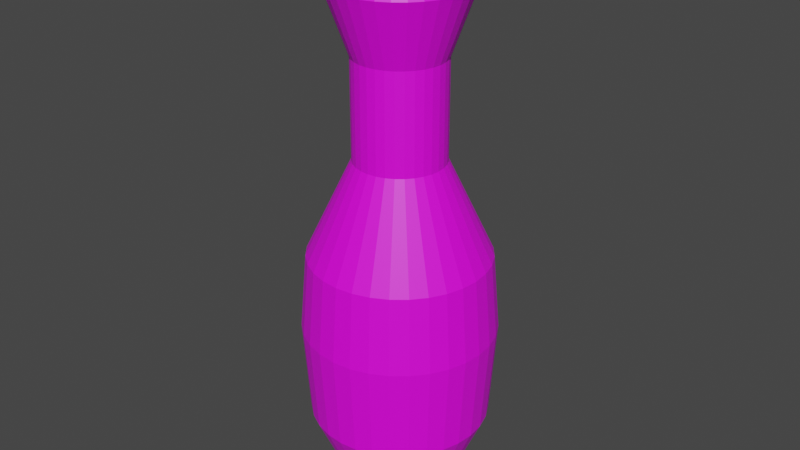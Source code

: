 # Source: Pin.blend  (saved by Blender 2.80.47; exported with 4.5.12 LTS)
import bpy
from mathutils import Matrix  # noqa: F401  (used for matrix-valued properties, if any)

bpy.ops.wm.read_factory_settings(use_empty=True)
scene = bpy.context.scene
scene.name = 'Scene'

# ---- collections
col_collection = bpy.data.collections.new('Collection'); scene.collection.children.link(col_collection)

# ---- images (referenced by path relative to the original .blend; pixels are not part of the script)
import os
ASSET_DIR = os.environ.get("B2B_ASSET_DIR", "")  # directory of the original .blend (textures are referenced by path, not embedded)
HERE = os.path.dirname(os.path.abspath(__file__))  # packed textures are extracted next to this script under _unpacked/

def load_image(name, relpath, width, height, colorspace="sRGB"):
    """Load a texture the original file referenced (path relative to the .blend, or extracted next to this script)."""
    p = next((c for c in (os.path.join(HERE, relpath), os.path.join(ASSET_DIR, relpath)) if relpath and os.path.exists(c)), "")
    if p:
        img = bpy.data.images.load(p, check_existing=True)
        img.name = name
    else:  # same state as the original file: an image datablock whose file is absent (Cycles renders it pink)
        img = bpy.data.images.new(name, width, height)
        img.source = "FILE"
        img.filepath = "//" + (relpath or name)
    img.colorspace_settings.name = colorspace
    return img
img_pindiffuse_png = load_image('PinDiffuse.png', 'PinDiffuse.png', 1024, 1024, 'sRGB')

# ---- materials (node trees are filled in below, after node groups)
mat_material = bpy.data.materials.new('Material')
mat_material.use_transparent_shadow = False
mat_material.roughness = 0.25

# ---- material node trees
mat_material.use_nodes = True; mat_material.node_tree.nodes.clear()
_N = mat_material.node_tree.nodes; _L = mat_material.node_tree.links
n0 = _N.new('ShaderNodeOutputMaterial'); n0.name = 'Material Output'; n0.location = (378, 311)
n1 = _N.new('ShaderNodeBsdfPrincipled'); n1.name = 'Principled BSDF'; n1.location = (10, 300)
n1.distribution = 'GGX'
n1.subsurface_method = 'BURLEY'
n1.inputs[3].default_value = 1.45
n2 = _N.new('ShaderNodeBsdfDiffuse'); n2.name = 'Diffuse BSDF'; n2.location = (-270, 363)
n3 = _N.new('ShaderNodeTexImage'); n3.name = 'Image Texture'; n3.location = (-386, 168)
n3.image = img_pindiffuse_png
_L.new(n1.outputs[0], n0.inputs[0])
_L.new(n3.outputs[0], n1.inputs[0])
n0.is_active_output = True

# ---- world
world_world = bpy.data.worlds.new('World'); scene.world = world_world
world_world.use_nodes = True; world_world.node_tree.nodes.clear()
_N = world_world.node_tree.nodes; _L = world_world.node_tree.links
n0 = _N.new('ShaderNodeOutputWorld'); n0.name = 'World Output'; n0.location = (300, 300)
n1 = _N.new('ShaderNodeBackground'); n1.name = 'Background'; n1.location = (10, 300)
n1.inputs[0].default_value = (0.05088, 0.05088, 0.05088, 1.0)
_L.new(n1.outputs[0], n0.inputs[0])
n0.is_active_output = True
world_world.color = (0.05088, 0.05088, 0.05088)
world_world.use_sun_shadow = False
world_world.sun_shadow_jitter_overblur = 0.0

# ---- meshes
me_cylinder = bpy.data.meshes.new('Cylinder')
me_cylinder.from_pydata([(5.216e-08, 0.5608, 0.0), (0.0, 1.0, 1.0), (0.1094, 0.55, 0.0), (0.1951, 0.9808, 1.0), (0.2146, 0.5181, 0.0), (0.3827, 0.9239, 1.0), (0.3115, 0.4663, 0.0), (0.5556, 0.8315, 1.0), (0.3965, 0.3965, 0.0), (0.7071, 0.7071, 1.0), (0.4663, 0.3115, 0.0), (0.8315, 0.5556, 1.0), (0.5181, 0.2146, 0.0), (0.9239, 0.3827, 1.0), (0.55, 0.1094, 0.0), (0.9808, 0.1951, 1.0), (0.5608, 1.675e-07, 0.0), (1.0, 7.55e-08, 1.0), (0.55, -0.1094, 0.0), (0.9808, -0.1951, 1.0), (0.5181, -0.2146, 0.0), (0.9239, -0.3827, 1.0), (0.4663, -0.3115, 0.0), (0.8315, -0.5556, 1.0), (0.3965, -0.3965, 0.0), (0.7071, -0.7071, 1.0), (0.3115, -0.4663, 0.0), (0.5556, -0.8315, 1.0), (0.2146, -0.5181, 0.0), (0.3827, -0.9239, 1.0), (0.1094, -0.55, 0.0), (0.1951, -0.9808, 1.0), (-1.306e-07, -0.5608, 0.0), (-3.258e-07, -1.0, 1.0), (-0.1094, -0.55, 0.0), (-0.1951, -0.9808, 1.0), (-0.2146, -0.5181, 0.0), (-0.3827, -0.9239, 1.0), (-0.3115, -0.4663, 0.0), (-0.5556, -0.8315, 1.0), (-0.3965, -0.3965, 0.0), (-0.7071, -0.7071, 1.0), (-0.4663, -0.3115, 0.0), (-0.8315, -0.5556, 1.0), (-0.5181, -0.2146, 0.0), (-0.9239, -0.3827, 1.0), (-0.55, -0.1094, 0.0), (-0.9808, -0.1951, 1.0), (-0.5608, 6.666e-07, 0.0), (-1.0, 9.656e-07, 1.0), (-0.55, 0.1094, 0.0), (-0.9808, 0.1951, 1.0), (-0.5181, 0.2146, 0.0), (-0.9239, 0.3827, 1.0), (-0.4663, 0.3115, 0.0), (-0.8315, 0.5556, 1.0), (-0.3965, 0.3965, 0.0), (-0.7071, 0.7071, 1.0), (-0.3115, 0.4663, 0.0), (-0.5556, 0.8315, 1.0), (-0.2146, 0.5181, 0.0), (-0.3827, 0.9239, 1.0), (-0.1094, 0.55, 0.0), (-0.1951, 0.9808, 1.0), (-7.849e-08, 1.073, 2.074), (0.2094, 1.053, 2.074), (0.4107, 0.9915, 2.074), (0.5963, 0.8924, 2.074), (0.7589, 0.7589, 2.074), (0.8924, 0.5963, 2.074), (0.9915, 0.4107, 2.074), (1.053, 0.2094, 2.074), (1.073, 6.016e-08, 2.074), (1.053, -0.2094, 2.074), (0.9915, -0.4107, 2.074), (0.8924, -0.5963, 2.074), (0.7589, -0.7589, 2.074), (0.5963, -0.8924, 2.074), (0.4107, -0.9915, 2.074), (0.2094, -1.053, 2.074), (-4.282e-07, -1.073, 2.074), (-0.2094, -1.053, 2.074), (-0.4107, -0.9915, 2.074), (-0.5963, -0.8924, 2.074), (-0.7589, -0.7589, 2.074), (-0.8924, -0.5963, 2.074), (-0.9915, -0.4107, 2.074), (-1.053, -0.2094, 2.074), (-1.073, 1.015e-06, 2.074), (-1.053, 0.2094, 2.074), (-0.9915, 0.4107, 2.074), (-0.8924, 0.5963, 2.074), (-0.7589, 0.7589, 2.074), (-0.5963, 0.8924, 2.074), (-0.4107, 0.9915, 2.074), (-0.2094, 1.053, 2.074), (-1.848e-07, 1.0, 2.926), (0.1951, 0.9808, 2.926), (0.3827, 0.9239, 2.926), (0.5556, 0.8315, 2.926), (0.7071, 0.7071, 2.926), (0.8315, 0.5556, 2.926), (0.9239, 0.3827, 2.926), (0.9808, 0.1951, 2.926), (1.0, 7.55e-08, 2.926), (0.9808, -0.1951, 2.926), (0.9239, -0.3827, 2.926), (0.8315, -0.5556, 2.926), (0.7071, -0.7071, 2.926), (0.5556, -0.8315, 2.926), (0.3827, -0.9239, 2.926), (0.1951, -0.9808, 2.926), (-5.106e-07, -1.0, 2.926), (-0.1951, -0.9808, 2.926), (-0.3827, -0.9239, 2.926), (-0.5556, -0.8315, 2.926), (-0.7071, -0.7071, 2.926), (-0.8315, -0.5556, 2.926), (-0.9239, -0.3827, 2.926), (-0.9808, -0.1951, 2.926), (-1.0, 9.656e-07, 2.926), (-0.9808, 0.1951, 2.926), (-0.9239, 0.3827, 2.926), (-0.8315, 0.5556, 2.926), (-0.7071, 0.7071, 2.926), (-0.5556, 0.8315, 2.926), (-0.3827, 0.9239, 2.926), (-0.1951, 0.9808, 2.926), (-1.927e-07, 0.4961, 3.994), (0.09678, 0.4865, 3.994), (0.1898, 0.4583, 3.994), (0.2756, 0.4125, 3.994), (0.3508, 0.3508, 3.994), (0.4125, 0.2756, 3.994), (0.4583, 0.1898, 3.994), (0.4865, 0.09678, 3.994), (0.4961, 1.811e-07, 3.994), (0.4865, -0.09678, 3.994), (0.4583, -0.1898, 3.994), (0.4125, -0.2756, 3.994), (0.3508, -0.3508, 3.994), (0.2756, -0.4125, 3.994), (0.1898, -0.4583, 3.994), (0.09677, -0.4865, 3.994), (-3.544e-07, -0.4961, 3.994), (-0.09678, -0.4865, 3.994), (-0.1898, -0.4583, 3.994), (-0.2756, -0.4125, 3.994), (-0.3508, -0.3508, 3.994), (-0.4125, -0.2756, 3.994), (-0.4583, -0.1898, 3.994), (-0.4865, -0.09677, 3.994), (-0.4961, 6.226e-07, 3.994), (-0.4865, 0.09678, 3.994), (-0.4583, 0.1898, 3.994), (-0.4125, 0.2756, 3.994), (-0.3508, 0.3508, 3.994), (-0.2756, 0.4125, 3.994), (-0.1898, 0.4583, 3.994), (-0.09677, 0.4865, 3.994), (-9.375e-08, 0.4961, 5.095), (0.09678, 0.4865, 5.095), (0.1898, 0.4583, 5.095), (0.2756, 0.4125, 5.095), (0.3508, 0.3508, 5.095), (0.4125, 0.2756, 5.095), (0.4583, 0.1898, 5.095), (0.4865, 0.09678, 5.095), (0.4961, 1.811e-07, 5.095), (0.4865, -0.09678, 5.095), (0.4583, -0.1898, 5.095), (0.4125, -0.2756, 5.095), (0.3508, -0.3508, 5.095), (0.2756, -0.4125, 5.095), (0.1898, -0.4583, 5.095), (0.09678, -0.4865, 5.095), (-2.554e-07, -0.4961, 5.095), (-0.09678, -0.4865, 5.095), (-0.1898, -0.4583, 5.095), (-0.2756, -0.4125, 5.095), (-0.3508, -0.3508, 5.095), (-0.4125, -0.2756, 5.095), (-0.4583, -0.1898, 5.095), (-0.4865, -0.09677, 5.095), (-0.4961, 6.226e-07, 5.095), (-0.4865, 0.09678, 5.095), (-0.4583, 0.1898, 5.095), (-0.4125, 0.2756, 5.095), (-0.3508, 0.3508, 5.095), (-0.2756, 0.4125, 5.095), (-0.1898, 0.4583, 5.095), (-0.09677, 0.4865, 5.095), (-3.582e-07, 0.7612, 5.824), (0.1485, 0.7466, 5.824), (0.2913, 0.7033, 5.824), (0.4229, 0.6329, 5.824), (0.5383, 0.5383, 5.824), (0.6329, 0.4229, 5.824), (0.7033, 0.2913, 5.824), (0.7466, 0.1485, 5.824), (0.7612, 1.053e-07, 5.824), (0.7466, -0.1485, 5.824), (0.7033, -0.2913, 5.824), (0.6329, -0.4229, 5.824), (0.5383, -0.5383, 5.824), (0.4229, -0.6329, 5.824), (0.2913, -0.7033, 5.824), (0.1485, -0.7466, 5.824), (-6.062e-07, -0.7612, 5.824), (-0.1485, -0.7466, 5.824), (-0.2913, -0.7033, 5.824), (-0.4229, -0.6329, 5.824), (-0.5383, -0.5383, 5.824), (-0.6329, -0.4229, 5.824), (-0.7033, -0.2913, 5.824), (-0.7466, -0.1485, 5.824), (-0.7612, 7.828e-07, 5.824), (-0.7466, 0.1485, 5.824), (-0.7033, 0.2913, 5.824), (-0.6329, 0.4229, 5.824), (-0.5383, 0.5383, 5.824), (-0.4229, 0.6329, 5.824), (-0.2913, 0.7033, 5.824), (-0.1485, 0.7466, 5.824), (-2.338e-07, 0.4441, 6.479), (0.08664, 0.4356, 6.479), (0.1699, 0.4103, 6.479), (0.2467, 0.3692, 6.479), (0.314, 0.314, 6.479), (0.3692, 0.2467, 6.479), (0.4103, 0.1699, 6.479), (0.4356, 0.08664, 6.479), (0.4441, 1.724e-07, 6.479), (0.4356, -0.08664, 6.479), (0.4103, -0.1699, 6.479), (0.3692, -0.2467, 6.479), (0.314, -0.314, 6.479), (0.2467, -0.3692, 6.479), (0.1699, -0.4103, 6.479), (0.08664, -0.4356, 6.479), (-3.785e-07, -0.4441, 6.479), (-0.08664, -0.4356, 6.479), (-0.1699, -0.4103, 6.479), (-0.2467, -0.3692, 6.479), (-0.314, -0.314, 6.479), (-0.3692, -0.2467, 6.479), (-0.4103, -0.1699, 6.479), (-0.4356, -0.08664, 6.479), (-0.4441, 5.677e-07, 6.479), (-0.4356, 0.08664, 6.479), (-0.4103, 0.1699, 6.479), (-0.3692, 0.2467, 6.479), (-0.314, 0.314, 6.479), (-0.2467, 0.3692, 6.479), (-0.1699, 0.4103, 6.479), (-0.08664, 0.4356, 6.479)], [], [(0, 1, 3, 2), (2, 3, 5, 4), (4, 5, 7, 6), (6, 7, 9, 8), (8, 9, 11, 10), (10, 11, 13, 12), (12, 13, 15, 14), (14, 15, 17, 16), (16, 17, 19, 18), (18, 19, 21, 20), (20, 21, 23, 22), (22, 23, 25, 24), (24, 25, 27, 26), (26, 27, 29, 28), (28, 29, 31, 30), (30, 31, 33, 32), (32, 33, 35, 34), (34, 35, 37, 36), (36, 37, 39, 38), (38, 39, 41, 40), (40, 41, 43, 42), (42, 43, 45, 44), (44, 45, 47, 46), (46, 47, 49, 48), (48, 49, 51, 50), (50, 51, 53, 52), (52, 53, 55, 54), (54, 55, 57, 56), (56, 57, 59, 58), (58, 59, 61, 60), (59, 57, 92, 93), (60, 61, 63, 62), (62, 63, 1, 0), (0, 2, 4, 6, 8, 10, 12, 14, 16, 18, 20, 22, 24, 26, 28, 30, 32, 34, 36, 38, 40, 42, 44, 46, 48, 50, 52, 54, 56, 58, 60, 62), (82, 81, 113, 114), (15, 13, 70, 71), (33, 31, 79, 80), (51, 49, 88, 89), (7, 5, 66, 67), (25, 23, 75, 76), (43, 41, 84, 85), (61, 59, 93, 94), (17, 15, 71, 72), (35, 33, 80, 81), (53, 51, 89, 90), (9, 7, 67, 68), (27, 25, 76, 77), (45, 43, 85, 86), (63, 61, 94, 95), (19, 17, 72, 73), (37, 35, 81, 82), (55, 53, 90, 91), (11, 9, 68, 69), (29, 27, 77, 78), (47, 45, 86, 87), (3, 1, 64, 65), (1, 63, 95, 64), (21, 19, 73, 74), (39, 37, 82, 83), (57, 55, 91, 92), (13, 11, 69, 70), (31, 29, 78, 79), (49, 47, 87, 88), (5, 3, 65, 66), (23, 21, 74, 75), (41, 39, 83, 84), (117, 116, 148, 149), (69, 68, 100, 101), (64, 95, 127, 96), (83, 82, 114, 115), (70, 69, 101, 102), (84, 83, 115, 116), (71, 70, 102, 103), (85, 84, 116, 117), (72, 71, 103, 104), (86, 85, 117, 118), (73, 72, 104, 105), (87, 86, 118, 119), (74, 73, 105, 106), (88, 87, 119, 120), (75, 74, 106, 107), (89, 88, 120, 121), (76, 75, 107, 108), (90, 89, 121, 122), (77, 76, 108, 109), (91, 90, 122, 123), (78, 77, 109, 110), (65, 64, 96, 97), (92, 91, 123, 124), (79, 78, 110, 111), (66, 65, 97, 98), (93, 92, 124, 125), (80, 79, 111, 112), (67, 66, 98, 99), (94, 93, 125, 126), (81, 80, 112, 113), (68, 67, 99, 100), (95, 94, 126, 127), (152, 151, 183, 184), (104, 103, 135, 136), (118, 117, 149, 150), (105, 104, 136, 137), (119, 118, 150, 151), (106, 105, 137, 138), (120, 119, 151, 152), (107, 106, 138, 139), (121, 120, 152, 153), (108, 107, 139, 140), (122, 121, 153, 154), (109, 108, 140, 141), (123, 122, 154, 155), (110, 109, 141, 142), (97, 96, 128, 129), (124, 123, 155, 156), (111, 110, 142, 143), (98, 97, 129, 130), (125, 124, 156, 157), (112, 111, 143, 144), (99, 98, 130, 131), (126, 125, 157, 158), (113, 112, 144, 145), (100, 99, 131, 132), (127, 126, 158, 159), (114, 113, 145, 146), (101, 100, 132, 133), (96, 127, 159, 128), (115, 114, 146, 147), (102, 101, 133, 134), (116, 115, 147, 148), (103, 102, 134, 135), (187, 186, 218, 219), (139, 138, 170, 171), (153, 152, 184, 185), (140, 139, 171, 172), (154, 153, 185, 186), (141, 140, 172, 173), (155, 154, 186, 187), (142, 141, 173, 174), (129, 128, 160, 161), (156, 155, 187, 188), (143, 142, 174, 175), (130, 129, 161, 162), (157, 156, 188, 189), (144, 143, 175, 176), (131, 130, 162, 163), (158, 157, 189, 190), (145, 144, 176, 177), (132, 131, 163, 164), (159, 158, 190, 191), (146, 145, 177, 178), (133, 132, 164, 165), (128, 159, 191, 160), (147, 146, 178, 179), (134, 133, 165, 166), (148, 147, 179, 180), (135, 134, 166, 167), (149, 148, 180, 181), (136, 135, 167, 168), (150, 149, 181, 182), (137, 136, 168, 169), (151, 150, 182, 183), (138, 137, 169, 170), (195, 194, 226, 227), (174, 173, 205, 206), (161, 160, 192, 193), (188, 187, 219, 220), (175, 174, 206, 207), (162, 161, 193, 194), (189, 188, 220, 221), (176, 175, 207, 208), (163, 162, 194, 195), (190, 189, 221, 222), (177, 176, 208, 209), (164, 163, 195, 196), (191, 190, 222, 223), (178, 177, 209, 210), (165, 164, 196, 197), (160, 191, 223, 192), (179, 178, 210, 211), (166, 165, 197, 198), (180, 179, 211, 212), (167, 166, 198, 199), (181, 180, 212, 213), (168, 167, 199, 200), (182, 181, 213, 214), (169, 168, 200, 201), (183, 182, 214, 215), (170, 169, 201, 202), (184, 183, 215, 216), (171, 170, 202, 203), (185, 184, 216, 217), (172, 171, 203, 204), (186, 185, 217, 218), (173, 172, 204, 205), (225, 224, 255, 254, 253, 252, 251, 250, 249, 248, 247, 246, 245, 244, 243, 242, 241, 240, 239, 238, 237, 236, 235, 234, 233, 232, 231, 230, 229, 228, 227, 226), (222, 221, 253, 254), (209, 208, 240, 241), (196, 195, 227, 228), (223, 222, 254, 255), (210, 209, 241, 242), (197, 196, 228, 229), (192, 223, 255, 224), (211, 210, 242, 243), (198, 197, 229, 230), (212, 211, 243, 244), (199, 198, 230, 231), (213, 212, 244, 245), (200, 199, 231, 232), (214, 213, 245, 246), (201, 200, 232, 233), (215, 214, 246, 247), (202, 201, 233, 234), (216, 215, 247, 248), (203, 202, 234, 235), (217, 216, 248, 249), (204, 203, 235, 236), (218, 217, 249, 250), (205, 204, 236, 237), (219, 218, 250, 251), (206, 205, 237, 238), (193, 192, 224, 225), (220, 219, 251, 252), (207, 206, 238, 239), (194, 193, 225, 226), (221, 220, 252, 253), (208, 207, 239, 240)])
_uv = me_cylinder.uv_layers.new(name='UVMap')
_uv.uv.foreach_set('vector', [0.1738, 0.9798, 0.1724, 0.7762, 0.1736, 0.772, 0.1677, 0.9601, 0.1677, 0.9601, 0.1736, 0.772, 0.1749, 0.7677, 0.1609, 0.944, 0.1609, 0.944, 0.1749, 0.7677, 0.1766, 0.7635, 0.1534, 0.9318, 0.1534, 0.9318, 0.1766, 0.7635, 0.1786, 0.7596, 0.155, 0.9168, 0.155, 0.9168, 0.1786, 0.7596, 0.1808, 0.756, 0.1555, 0.9021, 0.1555, 0.9021, 0.1808, 0.756, 0.183, 0.7531, 0.1551, 0.89, 0.1551, 0.89, 0.183, 0.7531, 0.1853, 0.7511, 0.1539, 0.8809, 0.1539, 0.8809, 0.1853, 0.7511, 0.1876, 0.7498, 0.1577, 0.8714, 0.1577, 0.8714, 0.1876, 0.7498, 0.1897, 0.7492, 0.1611, 0.8624, 0.1611, 0.8624, 0.1897, 0.7492, 0.1914, 0.7495, 0.1644, 0.856, 0.1644, 0.856, 0.1914, 0.7495, 0.1929, 0.7504, 0.1676, 0.8508, 0.1676, 0.8508, 0.1929, 0.7504, 0.1939, 0.752, 0.1706, 0.8475, 0.1706, 0.8475, 0.1939, 0.752, 0.1945, 0.7541, 0.1738, 0.8462, 0.1738, 0.8462, 0.1945, 0.7541, 0.1948, 0.7567, 0.1764, 0.8456, 0.1764, 0.8456, 0.1948, 0.7567, 0.1947, 0.7596, 0.1795, 0.8478, 0.1795, 0.8478, 0.1947, 0.7596, 0.1942, 0.7627, 0.1837, 0.8466, 0.1837, 0.8466, 0.1942, 0.7627, 0.1932, 0.7659, 0.188, 0.8474, 0.188, 0.8474, 0.1932, 0.7659, 0.1919, 0.7691, 0.1928, 0.8506, 0.1928, 0.8506, 0.1919, 0.7691, 0.1904, 0.7721, 0.1996, 0.8574, 0.1996, 0.8574, 0.1904, 0.7721, 0.1885, 0.775, 0.2024, 0.8616, 0.2024, 0.8616, 0.1885, 0.775, 0.1864, 0.7777, 0.2071, 0.8702, 0.2071, 0.8702, 0.1864, 0.7777, 0.1842, 0.78, 0.2108, 0.8793, 0.2108, 0.8793, 0.1842, 0.78, 0.182, 0.7816, 0.2174, 0.8946, 0.2174, 0.8946, 0.182, 0.7816, 0.1794, 0.783, 0.2132, 0.8975, 0.2132, 0.8975, 0.1794, 0.783, 0.1768, 0.784, 0.2091, 0.9055, 0.2091, 0.9055, 0.1768, 0.784, 0.1744, 0.7846, 0.2058, 0.917, 0.2058, 0.917, 0.1744, 0.7846, 0.1724, 0.7848, 0.2034, 0.9318, 0.2034, 0.9318, 0.1724, 0.7848, 0.1707, 0.7844, 0.1976, 0.9398, 0.1976, 0.9398, 0.1707, 0.7844, 0.1698, 0.7836, 0.1913, 0.956, 0.1913, 0.956, 0.1698, 0.7836, 0.1697, 0.7821, 0.1848, 0.972, 0.1698, 0.7836, 0.1707, 0.7844, 0.1517, 0.708, 0.1496, 0.7012, 0.1848, 0.972, 0.1697, 0.7821, 0.1712, 0.7797, 0.1776, 0.9999, 0.1776, 0.9999, 0.1712, 0.7797, 0.1724, 0.7762, 0.1738, 0.9798, 0.1738, 0.9798, 0.1677, 0.9601, 0.1609, 0.944, 0.1534, 0.9318, 0.155, 0.9168, 0.1555, 0.9021, 0.1551, 0.89, 0.1539, 0.8809, 0.1577, 0.8714, 0.1611, 0.8624, 0.1644, 0.856, 0.1676, 0.8508, 0.1706, 0.8475, 0.1738, 0.8462, 0.1764, 0.8456, 0.1795, 0.8478, 0.1837, 0.8466, 0.188, 0.8474, 0.1928, 0.8506, 0.1996, 0.8574, 0.2024, 0.8616, 0.2071, 0.8702, 0.2108, 0.8793, 0.2174, 0.8946, 0.2132, 0.8975, 0.2091, 0.9055, 0.2058, 0.917, 0.2034, 0.9318, 0.1976, 0.9398, 0.1913, 0.956, 0.1848, 0.972, 0.1776, 0.9999, 0.2054, 0.7156, 0.21, 0.71, 0.2395, 0.6902, 0.2296, 0.7005, 0.1853, 0.7511, 0.183, 0.7531, 0.1873, 0.6467, 0.195, 0.6475, 0.1942, 0.7627, 0.1947, 0.7596, 0.2167, 0.6966, 0.2138, 0.7036, 0.1768, 0.784, 0.1794, 0.783, 0.1698, 0.7255, 0.1642, 0.7228, 0.1766, 0.7635, 0.1749, 0.7677, 0.1589, 0.6626, 0.1647, 0.6563, 0.1939, 0.752, 0.1929, 0.7504, 0.2161, 0.6665, 0.2182, 0.6738, 0.1864, 0.7777, 0.1885, 0.775, 0.1943, 0.7237, 0.1882, 0.7261, 0.1697, 0.7821, 0.1698, 0.7836, 0.1496, 0.7012, 0.1488, 0.6937, 0.1876, 0.7498, 0.1853, 0.7511, 0.195, 0.6475, 0.2019, 0.6501, 0.1932, 0.7659, 0.1942, 0.7627, 0.2138, 0.7036, 0.21, 0.71, 0.1744, 0.7846, 0.1768, 0.784, 0.1642, 0.7228, 0.1592, 0.7189, 0.1786, 0.7596, 0.1766, 0.7635, 0.1647, 0.6563, 0.1716, 0.6513, 0.1945, 0.7541, 0.1939, 0.752, 0.2182, 0.6738, 0.2189, 0.6814, 0.1842, 0.78, 0.1864, 0.7777, 0.1882, 0.7261, 0.182, 0.7271, 0.1712, 0.7797, 0.1697, 0.7821, 0.1488, 0.6937, 0.1493, 0.6859, 0.1897, 0.7492, 0.1876, 0.7498, 0.2019, 0.6501, 0.2079, 0.6544, 0.1919, 0.7691, 0.1932, 0.7659, 0.21, 0.71, 0.2054, 0.7156, 0.1724, 0.7848, 0.1744, 0.7846, 0.1592, 0.7189, 0.155, 0.714, 0.1808, 0.756, 0.1786, 0.7596, 0.1716, 0.6513, 0.1793, 0.648, 0.1948, 0.7567, 0.1945, 0.7541, 0.2189, 0.6814, 0.2184, 0.6891, 0.182, 0.7816, 0.1842, 0.78, 0.182, 0.7271, 0.1758, 0.727, 0.1736, 0.772, 0.1724, 0.7762, 0.1511, 0.6778, 0.1544, 0.6699, 0.1724, 0.7762, 0.1712, 0.7797, 0.1493, 0.6859, 0.1511, 0.6778, 0.1914, 0.7495, 0.1897, 0.7492, 0.2079, 0.6544, 0.2127, 0.66, 0.1904, 0.7721, 0.1919, 0.7691, 0.2054, 0.7156, 0.2001, 0.7202, 0.1707, 0.7844, 0.1724, 0.7848, 0.155, 0.714, 0.1517, 0.708, 0.183, 0.7531, 0.1808, 0.756, 0.1793, 0.648, 0.1873, 0.6467, 0.1947, 0.7596, 0.1948, 0.7567, 0.2184, 0.6891, 0.2167, 0.6966, 0.1794, 0.783, 0.182, 0.7816, 0.1758, 0.727, 0.1698, 0.7255, 0.1749, 0.7677, 0.1736, 0.772, 0.1544, 0.6699, 0.1589, 0.6626, 0.1929, 0.7504, 0.1914, 0.7495, 0.2127, 0.66, 0.2161, 0.6665, 0.1885, 0.775, 0.1904, 0.7721, 0.2001, 0.7202, 0.1943, 0.7237, 0.1941, 0.7181, 0.2066, 0.7145, 0.2438, 0.7082, 0.2155, 0.7172, 0.1793, 0.648, 0.1716, 0.6513, 0.1499, 0.5487, 0.1694, 0.5405, 0.1511, 0.6778, 0.1493, 0.6859, 0.1069, 0.6283, 0.1089, 0.6107, 0.2001, 0.7202, 0.2054, 0.7156, 0.2296, 0.7005, 0.2186, 0.7086, 0.1873, 0.6467, 0.1793, 0.648, 0.1694, 0.5405, 0.1928, 0.5384, 0.1943, 0.7237, 0.2001, 0.7202, 0.2186, 0.7086, 0.2066, 0.7145, 0.195, 0.6475, 0.1873, 0.6467, 0.1928, 0.5384, 0.2127, 0.5432, 0.1882, 0.7261, 0.1943, 0.7237, 0.2066, 0.7145, 0.1941, 0.7181, 0.2019, 0.6501, 0.195, 0.6475, 0.2127, 0.5432, 0.2292, 0.5529, 0.182, 0.7271, 0.1882, 0.7261, 0.1941, 0.7181, 0.1813, 0.7192, 0.2079, 0.6544, 0.2019, 0.6501, 0.2292, 0.5529, 0.2421, 0.566, 0.1758, 0.727, 0.182, 0.7271, 0.1813, 0.7192, 0.1686, 0.7178, 0.2127, 0.66, 0.2079, 0.6544, 0.2421, 0.566, 0.2516, 0.5814, 0.1698, 0.7255, 0.1758, 0.727, 0.1686, 0.7178, 0.1563, 0.714, 0.2161, 0.6665, 0.2127, 0.66, 0.2516, 0.5814, 0.2578, 0.598, 0.1642, 0.7228, 0.1698, 0.7255, 0.1563, 0.714, 0.1446, 0.7078, 0.2182, 0.6738, 0.2161, 0.6665, 0.2578, 0.598, 0.261, 0.6152, 0.1592, 0.7189, 0.1642, 0.7228, 0.1446, 0.7078, 0.134, 0.6993, 0.2189, 0.6814, 0.2182, 0.6738, 0.261, 0.6152, 0.2614, 0.6322, 0.155, 0.714, 0.1592, 0.7189, 0.134, 0.6993, 0.1246, 0.6885, 0.2184, 0.6891, 0.2189, 0.6814, 0.2614, 0.6322, 0.2591, 0.6486, 0.1544, 0.6699, 0.1511, 0.6778, 0.1089, 0.6107, 0.1139, 0.5931, 0.1517, 0.708, 0.155, 0.714, 0.1246, 0.6885, 0.117, 0.6758, 0.2167, 0.6966, 0.2184, 0.6891, 0.2591, 0.6486, 0.2545, 0.664, 0.1589, 0.6626, 0.1544, 0.6699, 0.1139, 0.5931, 0.1223, 0.5762, 0.1496, 0.7012, 0.1517, 0.708, 0.117, 0.6758, 0.1113, 0.6613, 0.2138, 0.7036, 0.2167, 0.6966, 0.2545, 0.664, 0.2479, 0.6779, 0.1647, 0.6563, 0.1589, 0.6626, 0.1223, 0.5762, 0.1342, 0.561, 0.1488, 0.6937, 0.1496, 0.7012, 0.1113, 0.6613, 0.1078, 0.6453, 0.21, 0.71, 0.2138, 0.7036, 0.2479, 0.6779, 0.2395, 0.6902, 0.1716, 0.6513, 0.1647, 0.6563, 0.1342, 0.561, 0.1499, 0.5487, 0.1493, 0.6859, 0.1488, 0.6937, 0.1078, 0.6453, 0.1069, 0.6283, 0.4649, 0.6722, 0.4649, 0.652, 0.6938, 0.652, 0.6938, 0.6722, 0.2292, 0.5529, 0.2127, 0.5432, 0.2475, 0.08568, 0.2926, 0.1658, 0.1813, 0.7192, 0.1941, 0.7181, 0.2155, 0.7172, 0.1865, 0.7204, 0.2421, 0.566, 0.2292, 0.5529, 0.2926, 0.1658, 0.3264, 0.2405, 0.1686, 0.7178, 0.1813, 0.7192, 0.1865, 0.7204, 0.1574, 0.7177, 0.2516, 0.5814, 0.2421, 0.566, 0.3264, 0.2405, 0.3501, 0.3099, 0.1563, 0.714, 0.1686, 0.7178, 0.1574, 0.7177, 0.129, 0.7092, 0.2578, 0.598, 0.2516, 0.5814, 0.3501, 0.3099, 0.3649, 0.3742, 0.1446, 0.7078, 0.1563, 0.714, 0.129, 0.7092, 0.1017, 0.6949, 0.261, 0.6152, 0.2578, 0.598, 0.3649, 0.3742, 0.3718, 0.4331, 0.134, 0.6993, 0.1446, 0.7078, 0.1017, 0.6949, 0.07624, 0.6748, 0.2614, 0.6322, 0.261, 0.6152, 0.3718, 0.4331, 0.3718, 0.4867, 0.1246, 0.6885, 0.134, 0.6993, 0.07624, 0.6748, 0.05326, 0.6489, 0.2591, 0.6486, 0.2614, 0.6322, 0.3718, 0.4867, 0.3657, 0.535, 0.1139, 0.5931, 0.1089, 0.6107, 0.0003488, 0.4344, 0.007726, 0.3751, 0.117, 0.6758, 0.1246, 0.6885, 0.05326, 0.6489, 0.03343, 0.6172, 0.2545, 0.664, 0.2591, 0.6486, 0.3657, 0.535, 0.3544, 0.5778, 0.1223, 0.5762, 0.1139, 0.5931, 0.007726, 0.3751, 0.02322, 0.3105, 0.1113, 0.6613, 0.117, 0.6758, 0.03343, 0.6172, 0.01746, 0.5799, 0.2479, 0.6779, 0.2545, 0.664, 0.3544, 0.5778, 0.3386, 0.6151, 0.1342, 0.561, 0.1223, 0.5762, 0.02322, 0.3105, 0.04789, 0.2406, 0.1078, 0.6453, 0.1113, 0.6613, 0.01746, 0.5799, 0.006089, 0.5369, 0.2395, 0.6902, 0.2479, 0.6779, 0.3386, 0.6151, 0.319, 0.6469, 0.1499, 0.5487, 0.1342, 0.561, 0.04789, 0.2406, 0.08294, 0.1656, 0.1069, 0.6283, 0.1078, 0.6453, 0.006089, 0.5369, 0.0001047, 0.4884, 0.2296, 0.7005, 0.2395, 0.6902, 0.319, 0.6469, 0.2962, 0.673, 0.1694, 0.5405, 0.1499, 0.5487, 0.08294, 0.1656, 0.1297, 0.08549, 0.1089, 0.6107, 0.1069, 0.6283, 0.0001047, 0.4884, 0.0003488, 0.4344, 0.2186, 0.7086, 0.2296, 0.7005, 0.2962, 0.673, 0.2709, 0.6935, 0.1928, 0.5384, 0.1694, 0.5405, 0.1297, 0.08549, 0.1895, 0.0001047, 0.2066, 0.7145, 0.2186, 0.7086, 0.2709, 0.6935, 0.2438, 0.7082, 0.2127, 0.5432, 0.1928, 0.5384, 0.1895, 0.0001047, 0.2475, 0.08568, 0.4661, 0.2607, 0.4419, 0.2507, 0.5021, 0.1377, 0.5031, 0.1381, 0.4649, 0.4092, 0.4649, 0.3889, 0.6938, 0.3889, 0.6938, 0.4092, 0.4649, 0.6924, 0.4649, 0.6722, 0.6938, 0.6722, 0.6938, 0.6924, 0.4649, 0.4294, 0.4649, 0.4092, 0.6938, 0.4092, 0.6938, 0.4294, 0.4649, 0.7127, 0.4649, 0.6924, 0.6938, 0.6924, 0.6938, 0.7127, 0.4649, 0.4496, 0.4649, 0.4294, 0.6938, 0.4294, 0.6938, 0.4496, 0.4649, 0.7329, 0.4649, 0.7127, 0.6938, 0.7127, 0.6938, 0.7329, 0.4649, 0.4699, 0.4649, 0.4496, 0.6938, 0.4496, 0.6938, 0.4699, 0.4649, 0.8543, 0.4649, 0.8341, 0.6938, 0.8341, 0.6938, 0.8543, 0.4649, 0.7531, 0.4649, 0.7329, 0.6938, 0.7329, 0.6938, 0.7531, 0.4649, 0.4901, 0.4649, 0.4699, 0.6938, 0.4699, 0.6938, 0.4901, 0.4649, 0.8745, 0.4649, 0.8543, 0.6938, 0.8543, 0.6938, 0.8745, 0.4649, 0.7734, 0.4649, 0.7531, 0.6938, 0.7531, 0.6938, 0.7734, 0.4649, 0.5103, 0.4649, 0.4901, 0.6938, 0.4901, 0.6938, 0.5103, 0.4649, 0.8948, 0.4649, 0.8745, 0.6938, 0.8745, 0.6938, 0.8948, 0.4649, 0.7936, 0.4649, 0.7734, 0.6938, 0.7734, 0.6938, 0.7936, 0.4649, 0.5306, 0.4649, 0.5103, 0.6938, 0.5103, 0.6938, 0.5306, 0.4649, 0.915, 0.4649, 0.8948, 0.6938, 0.8948, 0.6938, 0.915, 0.4649, 0.8138, 0.4649, 0.7936, 0.6938, 0.7936, 0.6938, 0.8138, 0.4649, 0.5508, 0.4649, 0.5306, 0.6938, 0.5306, 0.6938, 0.5508, 0.4649, 0.9352, 0.4649, 0.915, 0.6938, 0.915, 0.6938, 0.9352, 0.4649, 0.8341, 0.4649, 0.8138, 0.6938, 0.8138, 0.6938, 0.8341, 0.4649, 0.571, 0.4649, 0.5508, 0.6938, 0.5508, 0.6938, 0.571, 0.4649, 0.9555, 0.4649, 0.9352, 0.6938, 0.9352, 0.6938, 0.9555, 0.4649, 0.5913, 0.4649, 0.571, 0.6938, 0.571, 0.6938, 0.5913, 0.4649, 0.9757, 0.4649, 0.9555, 0.6938, 0.9555, 0.6938, 0.9757, 0.4649, 0.6115, 0.4649, 0.5913, 0.6938, 0.5913, 0.6938, 0.6115, 0.4649, 0.3485, 0.4649, 0.3282, 0.6938, 0.3282, 0.6938, 0.3485, 0.4649, 0.6317, 0.4649, 0.6115, 0.6938, 0.6115, 0.6938, 0.6317, 0.4649, 0.3687, 0.4649, 0.3485, 0.6938, 0.3485, 0.6938, 0.3687, 0.4649, 0.652, 0.4649, 0.6317, 0.6938, 0.6317, 0.6938, 0.652, 0.4649, 0.3889, 0.4649, 0.3687, 0.6938, 0.3687, 0.6938, 0.3889, 0.51, 0.1347, 0.5096, 0.1357, 0.5063, 0.1339, 0.5065, 0.1336, 0.4661, 0.005216, 0.4917, 0.0001077, 0.5045, 0.1275, 0.5034, 0.1277, 0.608, 0.2177, 0.5895, 0.2362, 0.5082, 0.1373, 0.5089, 0.1365, 0.4917, 0.2658, 0.4661, 0.2607, 0.5031, 0.1381, 0.5041, 0.1384, 0.4419, 0.01523, 0.4661, 0.005216, 0.5034, 0.1277, 0.5024, 0.1281, 0.6226, 0.1959, 0.608, 0.2177, 0.5089, 0.1365, 0.5096, 0.1357, 0.5179, 0.2658, 0.4917, 0.2658, 0.5041, 0.1384, 0.5052, 0.1384, 0.4201, 0.02977, 0.4419, 0.01523, 0.5024, 0.1281, 0.5015, 0.1286, 0.6326, 0.1717, 0.6226, 0.1959, 0.5096, 0.1357, 0.51, 0.1347, 0.5436, 0.2607, 0.5179, 0.2658, 0.5052, 0.1384, 0.5063, 0.1382, 0.4016, 0.04828, 0.4201, 0.02977, 0.5015, 0.1286, 0.5007, 0.1294, 0.6377, 0.146, 0.6326, 0.1717, 0.51, 0.1347, 0.5102, 0.1337, 0.5678, 0.2507, 0.5436, 0.2607, 0.5063, 0.1382, 0.5073, 0.1378, 0.3871, 0.07003, 0.4016, 0.04828, 0.5007, 0.1294, 0.5001, 0.1302, 0.6377, 0.1199, 0.6377, 0.146, 0.5102, 0.1337, 0.5103, 0.1326, 0.5895, 0.2362, 0.5678, 0.2507, 0.5073, 0.1378, 0.5082, 0.1373, 0.3771, 0.09421, 0.3871, 0.07003, 0.5001, 0.1302, 0.4997, 0.1312, 0.6326, 0.0942, 0.6377, 0.1199, 0.5103, 0.1326, 0.5101, 0.1315, 0.372, 0.1199, 0.3771, 0.09421, 0.4997, 0.1312, 0.4994, 0.1323, 0.6226, 0.07002, 0.6326, 0.0942, 0.5101, 0.1315, 0.5097, 0.1305, 0.372, 0.146, 0.372, 0.1199, 0.4994, 0.1323, 0.4994, 0.1333, 0.608, 0.04826, 0.6226, 0.07002, 0.5097, 0.1305, 0.5091, 0.1296, 0.3771, 0.1717, 0.372, 0.146, 0.4994, 0.1333, 0.4996, 0.1344, 0.5895, 0.02976, 0.608, 0.04826, 0.5091, 0.1296, 0.5084, 0.1288, 0.3871, 0.1959, 0.3771, 0.1717, 0.4996, 0.1344, 0.4999, 0.1354, 0.5678, 0.01522, 0.5895, 0.02976, 0.5084, 0.1288, 0.5075, 0.1282, 0.4016, 0.2176, 0.3871, 0.1959, 0.4999, 0.1354, 0.5005, 0.1363, 0.5436, 0.005207, 0.5678, 0.01522, 0.5075, 0.1282, 0.5066, 0.1278, 0.4201, 0.2361, 0.4016, 0.2176, 0.5005, 0.1363, 0.5012, 0.1371, 0.5179, 0.0001047, 0.5436, 0.005207, 0.5066, 0.1278, 0.5055, 0.1275, 0.4419, 0.2507, 0.4201, 0.2361, 0.5012, 0.1371, 0.5021, 0.1377, 0.4917, 0.0001077, 0.5179, 0.0001047, 0.5055, 0.1275, 0.5045, 0.1275, 0.5061, 0.1342, 0.5059, 0.1344, 0.5056, 0.1346, 0.5052, 0.1347, 0.5049, 0.1347, 0.5046, 0.1347, 0.5042, 0.1346, 0.5039, 0.1345, 0.5036, 0.1343, 0.5034, 0.134, 0.5032, 0.1337, 0.5031, 0.1334, 0.5031, 0.133, 0.5031, 0.1327, 0.5032, 0.1324, 0.5033, 0.132, 0.5035, 0.1318, 0.5038, 0.1315, 0.5041, 0.1314, 0.5044, 0.1312, 0.5048, 0.1312, 0.5051, 0.1312, 0.5054, 0.1313, 0.5057, 0.1314, 0.506, 0.1316, 0.5063, 0.1319, 0.5064, 0.1322, 0.5065, 0.1325, 0.5066, 0.1329, 0.5066, 0.1332, 0.5065, 0.1336, 0.5063, 0.1339, 0.5063, 0.1382, 0.5052, 0.1384, 0.5049, 0.1347, 0.5052, 0.1347, 0.5007, 0.1294, 0.5015, 0.1286, 0.5038, 0.1315, 0.5035, 0.1318, 0.5102, 0.1337, 0.51, 0.1347, 0.5065, 0.1336, 0.5066, 0.1332, 0.5073, 0.1378, 0.5063, 0.1382, 0.5052, 0.1347, 0.5056, 0.1346, 0.5001, 0.1302, 0.5007, 0.1294, 0.5035, 0.1318, 0.5033, 0.132, 0.5103, 0.1326, 0.5102, 0.1337, 0.5066, 0.1332, 0.5066, 0.1329, 0.5082, 0.1373, 0.5073, 0.1378, 0.5056, 0.1346, 0.5059, 0.1344, 0.4997, 0.1312, 0.5001, 0.1302, 0.5033, 0.132, 0.5032, 0.1324, 0.5101, 0.1315, 0.5103, 0.1326, 0.5066, 0.1329, 0.5065, 0.1325, 0.4994, 0.1323, 0.4997, 0.1312, 0.5032, 0.1324, 0.5031, 0.1327, 0.5097, 0.1305, 0.5101, 0.1315, 0.5065, 0.1325, 0.5064, 0.1322, 0.4994, 0.1333, 0.4994, 0.1323, 0.5031, 0.1327, 0.5031, 0.133, 0.5091, 0.1296, 0.5097, 0.1305, 0.5064, 0.1322, 0.5063, 0.1319, 0.4996, 0.1344, 0.4994, 0.1333, 0.5031, 0.133, 0.5031, 0.1334, 0.5084, 0.1288, 0.5091, 0.1296, 0.5063, 0.1319, 0.506, 0.1316, 0.4999, 0.1354, 0.4996, 0.1344, 0.5031, 0.1334, 0.5032, 0.1337, 0.5075, 0.1282, 0.5084, 0.1288, 0.506, 0.1316, 0.5057, 0.1314, 0.5005, 0.1363, 0.4999, 0.1354, 0.5032, 0.1337, 0.5034, 0.134, 0.5066, 0.1278, 0.5075, 0.1282, 0.5057, 0.1314, 0.5054, 0.1313, 0.5012, 0.1371, 0.5005, 0.1363, 0.5034, 0.134, 0.5036, 0.1343, 0.5055, 0.1275, 0.5066, 0.1278, 0.5054, 0.1313, 0.5051, 0.1312, 0.5021, 0.1377, 0.5012, 0.1371, 0.5036, 0.1343, 0.5039, 0.1345, 0.5045, 0.1275, 0.5055, 0.1275, 0.5051, 0.1312, 0.5048, 0.1312, 0.5031, 0.1381, 0.5021, 0.1377, 0.5039, 0.1345, 0.5042, 0.1346, 0.5034, 0.1277, 0.5045, 0.1275, 0.5048, 0.1312, 0.5044, 0.1312, 0.5089, 0.1365, 0.5082, 0.1373, 0.5059, 0.1344, 0.5061, 0.1342, 0.5041, 0.1384, 0.5031, 0.1381, 0.5042, 0.1346, 0.5046, 0.1347, 0.5024, 0.1281, 0.5034, 0.1277, 0.5044, 0.1312, 0.5041, 0.1314, 0.5096, 0.1357, 0.5089, 0.1365, 0.5061, 0.1342, 0.5063, 0.1339, 0.5052, 0.1384, 0.5041, 0.1384, 0.5046, 0.1347, 0.5049, 0.1347, 0.5015, 0.1286, 0.5024, 0.1281, 0.5041, 0.1314, 0.5038, 0.1315])
me_cylinder.materials.append(mat_material)
me_cylinder.use_remesh_preserve_volume = False
me_cylinder.use_remesh_preserve_attributes = False
me_cylinder.use_mirror_vertex_groups = False
me_cylinder.update()

# ---- objects
ob_cylinder = bpy.data.objects.new('Cylinder', me_cylinder)

# ---- transforms, parenting, visibility, modifiers, constraints
ob_cylinder.location = (0.0, 0.0, 0.0)
ob_cylinder.lineart.crease_threshold = 0.0

# ---- collection membership
col_collection.objects.link(ob_cylinder)

# ---- scene / render settings (as saved in the file)
scene.frame_start = 1; scene.frame_end = 250; scene.frame_set(1)
scene.render.engine = 'BLENDER_EEVEE_NEXT'
scene.cycles.use_denoising = False
scene.cycles.samples = 128
scene.cycles.sampling_pattern = 'TABULATED_SOBOL'
scene.cycles.use_adaptive_sampling = False
scene.cycles.use_light_tree = False
scene.view_settings.view_transform = 'Filmic'
bpy.context.view_layer.update()

# ---- added for rendering (the .blend has no active camera and no usable light): camera, sun
cam_auto = bpy.data.cameras.new('AutoCamera')
cam_auto.lens = 50.0
cam_auto.sensor_width = 36.0
cam_auto.clip_end = 1000.0
ob_auto_camera = bpy.data.objects.new('AutoCamera', cam_auto)
scene.collection.objects.link(ob_auto_camera)
ob_auto_camera.location = (6.61979, -7.94375, 8.5353)
ob_auto_camera.rotation_euler = (1.09748, -7.21219e-08, 0.694738)
scene.camera = ob_auto_camera
light_auto_sun = bpy.data.lights.new('AutoSun', 'SUN')
light_auto_sun.energy = 3.0
light_auto_sun.angle = 0.0523599
ob_auto_sun = bpy.data.objects.new('AutoSun', light_auto_sun)
scene.collection.objects.link(ob_auto_sun)
ob_auto_sun.rotation_euler = (0.872665, 0.174533, 0.523599)
bpy.context.view_layer.update()
